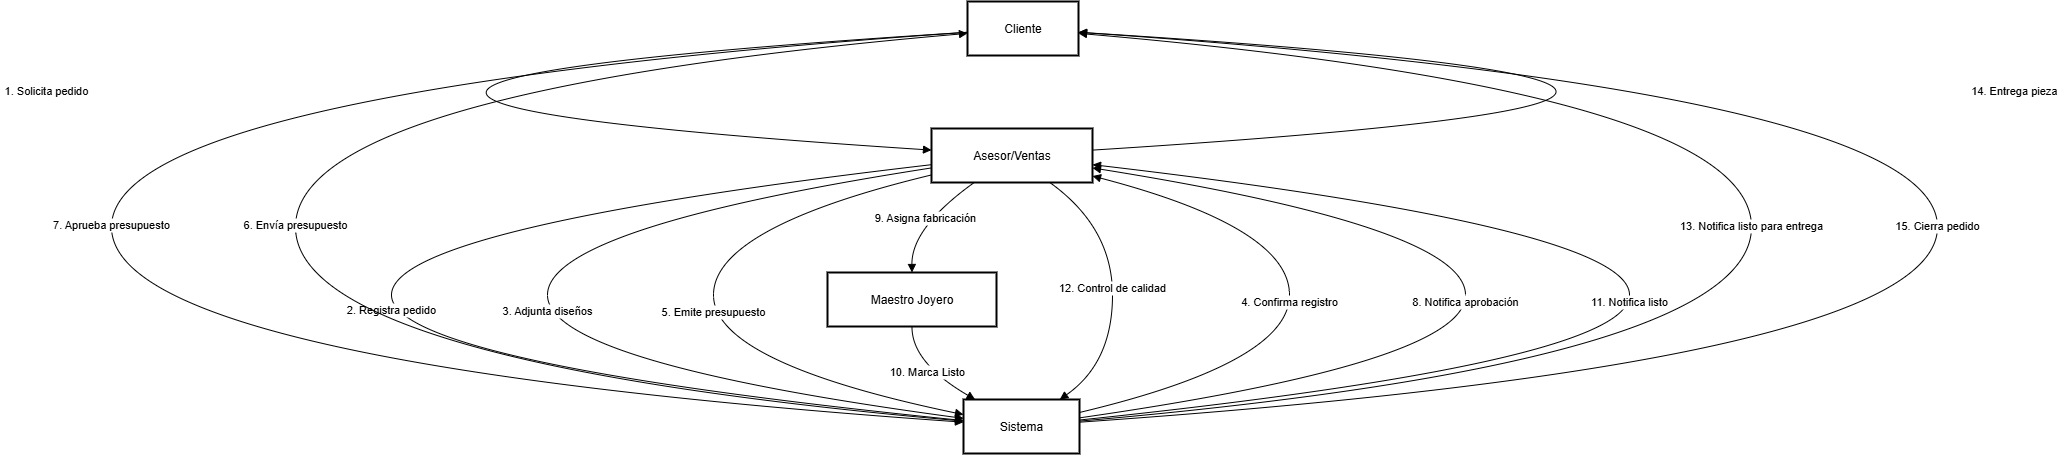

The diagram above was exported from draw.io. Its source (the exported page's mxGraphModel, read from the mxfile embedded in the PNG):
<mxGraphModel dx="4319" dy="1846" grid="1" gridSize="10" guides="1" tooltips="1" connect="1" arrows="1" fold="1" page="1" pageScale="1" pageWidth="850" pageHeight="1100" math="0" shadow="0" adaptiveColors="none">
  <root>
    <mxCell id="0" />
    <mxCell id="1" parent="0" />
    <mxCell id="8YsbSZnAahwuwGpWKF4i-197" value="Cliente" style="whiteSpace=wrap;strokeWidth=2;" vertex="1" parent="1">
      <mxGeometry x="360" y="280" width="111" height="54" as="geometry" />
    </mxCell>
    <mxCell id="8YsbSZnAahwuwGpWKF4i-198" value="Asesor/Ventas" style="whiteSpace=wrap;strokeWidth=2;" vertex="1" parent="1">
      <mxGeometry x="324" y="407" width="161" height="54" as="geometry" />
    </mxCell>
    <mxCell id="8YsbSZnAahwuwGpWKF4i-199" value="Sistema" style="whiteSpace=wrap;strokeWidth=2;" vertex="1" parent="1">
      <mxGeometry x="356" y="678" width="116" height="54" as="geometry" />
    </mxCell>
    <mxCell id="8YsbSZnAahwuwGpWKF4i-200" value="Maestro Joyero" style="whiteSpace=wrap;strokeWidth=2;" vertex="1" parent="1">
      <mxGeometry x="220" y="551" width="169" height="54" as="geometry" />
    </mxCell>
    <mxCell id="8YsbSZnAahwuwGpWKF4i-201" value="1. Solicita pedido" style="curved=1;startArrow=none;endArrow=block;exitX=0;exitY=0.57;entryX=0;entryY=0.4;rounded=0;" edge="1" parent="1" source="8YsbSZnAahwuwGpWKF4i-197" target="8YsbSZnAahwuwGpWKF4i-198">
      <mxGeometry relative="1" as="geometry">
        <Array as="points">
          <mxPoint x="-580" y="370" />
        </Array>
      </mxGeometry>
    </mxCell>
    <mxCell id="8YsbSZnAahwuwGpWKF4i-202" value="2. Registra pedido" style="curved=1;startArrow=none;endArrow=block;exitX=0;exitY=0.67;entryX=0;entryY=0.39;rounded=0;" edge="1" parent="1" source="8YsbSZnAahwuwGpWKF4i-198" target="8YsbSZnAahwuwGpWKF4i-199">
      <mxGeometry relative="1" as="geometry">
        <Array as="points">
          <mxPoint x="-216" y="506" />
          <mxPoint x="-216" y="641" />
        </Array>
      </mxGeometry>
    </mxCell>
    <mxCell id="8YsbSZnAahwuwGpWKF4i-203" value="3. Adjunta diseños" style="curved=1;startArrow=none;endArrow=block;exitX=0;exitY=0.73;entryX=0;entryY=0.35;rounded=0;" edge="1" parent="1" source="8YsbSZnAahwuwGpWKF4i-198" target="8YsbSZnAahwuwGpWKF4i-199">
      <mxGeometry relative="1" as="geometry">
        <Array as="points">
          <mxPoint x="-60" y="506" />
          <mxPoint x="-60" y="641" />
        </Array>
      </mxGeometry>
    </mxCell>
    <mxCell id="8YsbSZnAahwuwGpWKF4i-204" value="4. Confirma registro" style="curved=1;startArrow=none;endArrow=block;exitX=1;exitY=0.24;entryX=1;entryY=0.88;rounded=0;" edge="1" parent="1" source="8YsbSZnAahwuwGpWKF4i-199" target="8YsbSZnAahwuwGpWKF4i-198">
      <mxGeometry relative="1" as="geometry">
        <Array as="points">
          <mxPoint x="682" y="641" />
          <mxPoint x="682" y="506" />
        </Array>
      </mxGeometry>
    </mxCell>
    <mxCell id="8YsbSZnAahwuwGpWKF4i-205" value="5. Emite presupuesto" style="curved=1;startArrow=none;endArrow=block;exitX=0;exitY=0.86;entryX=0;entryY=0.28;rounded=0;" edge="1" parent="1" source="8YsbSZnAahwuwGpWKF4i-198" target="8YsbSZnAahwuwGpWKF4i-199">
      <mxGeometry relative="1" as="geometry">
        <Array as="points">
          <mxPoint x="106" y="506" />
          <mxPoint x="106" y="641" />
        </Array>
      </mxGeometry>
    </mxCell>
    <mxCell id="8YsbSZnAahwuwGpWKF4i-206" value="6. Envía presupuesto" style="curved=1;startArrow=none;endArrow=block;exitX=0;exitY=0.4;entryX=0;entryY=0.59;rounded=0;" edge="1" parent="1" source="8YsbSZnAahwuwGpWKF4i-199" target="8YsbSZnAahwuwGpWKF4i-197">
      <mxGeometry relative="1" as="geometry">
        <Array as="points">
          <mxPoint x="-312" y="641" />
          <mxPoint x="-312" y="370" />
        </Array>
      </mxGeometry>
    </mxCell>
    <mxCell id="8YsbSZnAahwuwGpWKF4i-207" value="7. Aprueba presupuesto" style="curved=1;startArrow=none;endArrow=block;exitX=0;exitY=0.57;entryX=0;entryY=0.42;rounded=0;" edge="1" parent="1" source="8YsbSZnAahwuwGpWKF4i-197" target="8YsbSZnAahwuwGpWKF4i-199">
      <mxGeometry relative="1" as="geometry">
        <Array as="points">
          <mxPoint x="-496" y="370" />
          <mxPoint x="-496" y="641" />
        </Array>
      </mxGeometry>
    </mxCell>
    <mxCell id="8YsbSZnAahwuwGpWKF4i-208" value="8. Notifica aprobación" style="curved=1;startArrow=none;endArrow=block;exitX=1;exitY=0.34;entryX=1;entryY=0.73;rounded=0;" edge="1" parent="1" source="8YsbSZnAahwuwGpWKF4i-199" target="8YsbSZnAahwuwGpWKF4i-198">
      <mxGeometry relative="1" as="geometry">
        <Array as="points">
          <mxPoint x="858" y="641" />
          <mxPoint x="858" y="506" />
        </Array>
      </mxGeometry>
    </mxCell>
    <mxCell id="8YsbSZnAahwuwGpWKF4i-209" value="9. Asigna fabricación" style="curved=1;startArrow=none;endArrow=block;exitX=0.27;exitY=0.99;entryX=0.5;entryY=0;rounded=0;" edge="1" parent="1" source="8YsbSZnAahwuwGpWKF4i-198" target="8YsbSZnAahwuwGpWKF4i-200">
      <mxGeometry relative="1" as="geometry">
        <Array as="points">
          <mxPoint x="304" y="506" />
        </Array>
      </mxGeometry>
    </mxCell>
    <mxCell id="8YsbSZnAahwuwGpWKF4i-210" value="10. Marca Listo" style="curved=1;startArrow=none;endArrow=block;exitX=0.5;exitY=1;entryX=0.1;entryY=0;rounded=0;" edge="1" parent="1" source="8YsbSZnAahwuwGpWKF4i-200" target="8YsbSZnAahwuwGpWKF4i-199">
      <mxGeometry relative="1" as="geometry">
        <Array as="points">
          <mxPoint x="304" y="641" />
        </Array>
      </mxGeometry>
    </mxCell>
    <mxCell id="8YsbSZnAahwuwGpWKF4i-211" value="11. Notifica listo" style="curved=1;startArrow=none;endArrow=block;exitX=1;exitY=0.38;entryX=1;entryY=0.67;rounded=0;" edge="1" parent="1" source="8YsbSZnAahwuwGpWKF4i-199" target="8YsbSZnAahwuwGpWKF4i-198">
      <mxGeometry relative="1" as="geometry">
        <Array as="points">
          <mxPoint x="1022" y="641" />
          <mxPoint x="1022" y="506" />
        </Array>
      </mxGeometry>
    </mxCell>
    <mxCell id="8YsbSZnAahwuwGpWKF4i-212" value="12. Control de calidad" style="curved=1;startArrow=none;endArrow=block;exitX=0.73;exitY=0.99;entryX=0.83;entryY=0;rounded=0;" edge="1" parent="1" source="8YsbSZnAahwuwGpWKF4i-198" target="8YsbSZnAahwuwGpWKF4i-199">
      <mxGeometry relative="1" as="geometry">
        <Array as="points">
          <mxPoint x="505" y="506" />
          <mxPoint x="505" y="641" />
        </Array>
      </mxGeometry>
    </mxCell>
    <mxCell id="8YsbSZnAahwuwGpWKF4i-213" value="13. Notifica listo para entrega" style="curved=1;startArrow=none;endArrow=block;exitX=1;exitY=0.4;entryX=1;entryY=0.59;rounded=0;" edge="1" parent="1" source="8YsbSZnAahwuwGpWKF4i-199" target="8YsbSZnAahwuwGpWKF4i-197">
      <mxGeometry relative="1" as="geometry">
        <Array as="points">
          <mxPoint x="1144" y="641" />
          <mxPoint x="1144" y="370" />
        </Array>
      </mxGeometry>
    </mxCell>
    <mxCell id="8YsbSZnAahwuwGpWKF4i-214" value="14. Entrega pieza" style="curved=1;startArrow=none;endArrow=block;exitX=1;exitY=0.4;entryX=1;entryY=0.57;rounded=0;" edge="1" parent="1" source="8YsbSZnAahwuwGpWKF4i-198" target="8YsbSZnAahwuwGpWKF4i-197">
      <mxGeometry relative="1" as="geometry">
        <Array as="points">
          <mxPoint x="1415" y="370" />
        </Array>
      </mxGeometry>
    </mxCell>
    <mxCell id="8YsbSZnAahwuwGpWKF4i-215" value="15. Cierra pedido" style="curved=1;startArrow=none;endArrow=block;exitX=1;exitY=0.42;entryX=1;entryY=0.57;rounded=0;" edge="1" parent="1" source="8YsbSZnAahwuwGpWKF4i-199" target="8YsbSZnAahwuwGpWKF4i-197">
      <mxGeometry relative="1" as="geometry">
        <Array as="points">
          <mxPoint x="1330" y="641" />
          <mxPoint x="1330" y="370" />
        </Array>
      </mxGeometry>
    </mxCell>
  </root>
</mxGraphModel>